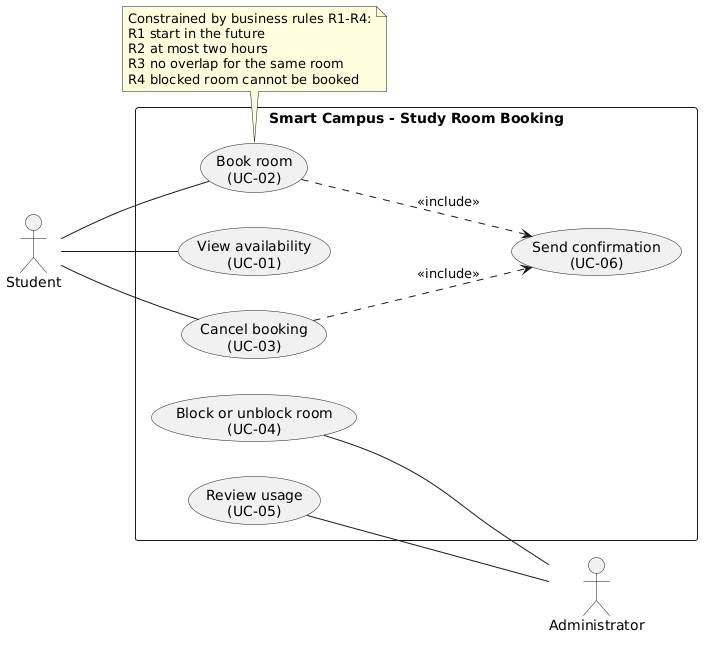

The diagram above was rendered by PlantUML. Its source (embedded in the PNG):
@startuml
left to right direction
skinparam packageStyle rectangle
skinparam shadowing false

actor "Student" as Student
actor "Administrator" as Admin

rectangle "Smart Campus - Study Room Booking" {
  usecase "View availability\n(UC-01)" as UC01
  usecase "Book room\n(UC-02)" as UC02
  usecase "Cancel booking\n(UC-03)" as UC03
  usecase "Block or unblock room\n(UC-04)" as UC04
  usecase "Review usage\n(UC-05)" as UC05
  usecase "Send confirmation\n(UC-06)" as UC06

  UC02 ..> UC06 : <<include>>
  UC03 ..> UC06 : <<include>>
}

' Student (primary actor, left side)
Student -- UC01
Student -- UC02
Student -- UC03

' Administrator (primary actor, right side)
UC04 -- Admin
UC05 -- Admin

note bottom of UC02
  Constrained by business rules R1-R4:
  R1 start in the future
  R2 at most two hours
  R3 no overlap for the same room
  R4 blocked room cannot be booked
end note
@enduml